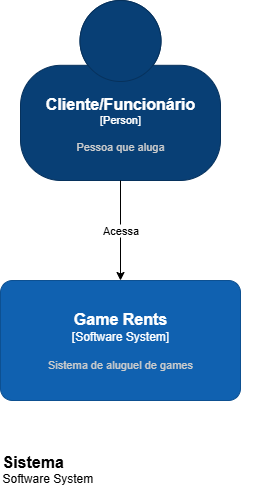

The diagram above was exported from draw.io. Its source (the exported page's mxGraphModel, read from the mxfile embedded in the PNG):
<mxGraphModel dx="341" dy="396" grid="1" gridSize="10" guides="1" tooltips="1" connect="1" arrows="1" fold="1" page="0" pageScale="1" pageWidth="827" pageHeight="1169" background="none" math="0" shadow="0">
  <root>
    <mxCell id="0" />
    <mxCell id="1" parent="0" />
    <object placeholders="1" c4Name="Cliente/Funcionário" c4Type="Person" c4Description="Pessoa que aluga" label="&lt;font style=&quot;font-size: 16px&quot;&gt;&lt;b&gt;%c4Name%&lt;/b&gt;&lt;/font&gt;&lt;div&gt;[%c4Type%]&lt;/div&gt;&lt;br&gt;&lt;div&gt;&lt;font style=&quot;font-size: 11px&quot;&gt;&lt;font color=&quot;#cccccc&quot;&gt;%c4Description%&lt;/font&gt;&lt;/div&gt;" id="w7eYcMi0ksN1W0R-mkka-10">
      <mxCell style="html=1;fontSize=11;dashed=0;whiteSpace=wrap;fillColor=#083F75;strokeColor=#06315C;fontColor=#ffffff;shape=mxgraph.c4.person2;align=center;metaEdit=1;points=[[0.5,0,0],[1,0.5,0],[1,0.75,0],[0.75,1,0],[0.5,1,0],[0.25,1,0],[0,0.75,0],[0,0.5,0]];resizable=0;" parent="1" vertex="1">
        <mxGeometry x="520" y="342" width="200" height="180" as="geometry" />
      </mxCell>
    </object>
    <object placeholders="1" c4Name="Game Rents" c4Type="Software System" c4Description="Sistema de aluguel de games" label="&lt;font style=&quot;font-size: 16px&quot;&gt;&lt;b&gt;%c4Name%&lt;/b&gt;&lt;/font&gt;&lt;div&gt;[%c4Type%]&lt;/div&gt;&lt;br&gt;&lt;div&gt;&lt;font style=&quot;font-size: 11px&quot;&gt;&lt;font color=&quot;#cccccc&quot;&gt;%c4Description%&lt;/font&gt;&lt;/div&gt;" id="w7eYcMi0ksN1W0R-mkka-18">
      <mxCell style="rounded=1;whiteSpace=wrap;html=1;labelBackgroundColor=none;fillColor=#1061B0;fontColor=#ffffff;align=center;arcSize=10;strokeColor=#0D5091;metaEdit=1;resizable=0;points=[[0.25,0,0],[0.5,0,0],[0.75,0,0],[1,0.25,0],[1,0.5,0],[1,0.75,0],[0.75,1,0],[0.5,1,0],[0.25,1,0],[0,0.75,0],[0,0.5,0],[0,0.25,0]];" parent="1" vertex="1">
        <mxGeometry x="500" y="622" width="240" height="120" as="geometry" />
      </mxCell>
    </object>
    <mxCell id="w7eYcMi0ksN1W0R-mkka-19" style="edgeStyle=orthogonalEdgeStyle;rounded=0;orthogonalLoop=1;jettySize=auto;html=1;exitX=0.5;exitY=1;exitDx=0;exitDy=0;exitPerimeter=0;entryX=0.5;entryY=0;entryDx=0;entryDy=0;entryPerimeter=0;" parent="1" source="w7eYcMi0ksN1W0R-mkka-10" target="w7eYcMi0ksN1W0R-mkka-18" edge="1">
      <mxGeometry relative="1" as="geometry" />
    </mxCell>
    <mxCell id="w7eYcMi0ksN1W0R-mkka-20" value="Acessa" style="edgeLabel;html=1;align=center;verticalAlign=middle;resizable=0;points=[];" parent="w7eYcMi0ksN1W0R-mkka-19" vertex="1" connectable="0">
      <mxGeometry x="-0.0282" y="-1" relative="1" as="geometry">
        <mxPoint as="offset" />
      </mxGeometry>
    </mxCell>
    <object placeholders="1" c4Name="Sistema" c4Type="ContainerScopeBoundary" c4Description="Software System" label="&lt;font style=&quot;font-size: 16px&quot;&gt;&lt;b&gt;&lt;div style=&quot;text-align: left&quot;&gt;%c4Name%&lt;/div&gt;&lt;/b&gt;&lt;/font&gt;&lt;div style=&quot;text-align: left&quot;&gt;%c4Description%&lt;/div&gt;" id="mqzbboZVSF7m7NmzgCVd-1">
      <mxCell style="text;html=1;strokeColor=none;fillColor=none;align=left;verticalAlign=top;whiteSpace=wrap;rounded=0;metaEdit=1;allowArrows=0;resizable=1;rotatable=0;connectable=0;recursiveResize=0;expand=0;pointerEvents=0;points=[[0.25,0,0],[0.5,0,0],[0.75,0,0],[1,0.25,0],[1,0.5,0],[1,0.75,0],[0.75,1,0],[0.5,1,0],[0.25,1,0],[0,0.75,0],[0,0.5,0],[0,0.25,0]];" parent="1" vertex="1">
        <mxGeometry x="500" y="787" width="260" height="40" as="geometry" />
      </mxCell>
    </object>
  </root>
</mxGraphModel>